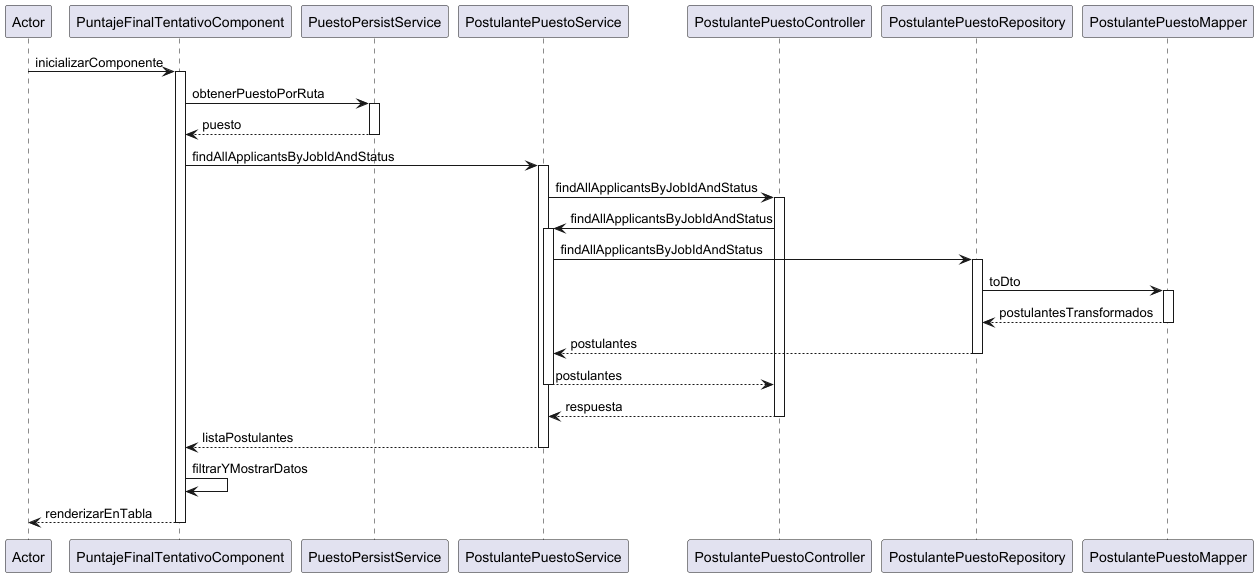

The diagram above was rendered by PlantUML. Its source (embedded in the PNG):
@startuml
participant Actor
Actor -> PuntajeFinalTentativoComponent: inicializarComponente
activate PuntajeFinalTentativoComponent

PuntajeFinalTentativoComponent -> PuestoPersistService: obtenerPuestoPorRuta
activate PuestoPersistService
PuestoPersistService --> PuntajeFinalTentativoComponent: puesto
deactivate PuestoPersistService

PuntajeFinalTentativoComponent -> PostulantePuestoService: findAllApplicantsByJobIdAndStatus
activate PostulantePuestoService

PostulantePuestoService -> PostulantePuestoController: findAllApplicantsByJobIdAndStatus
activate PostulantePuestoController
PostulantePuestoController -> PostulantePuestoService: findAllApplicantsByJobIdAndStatus
activate PostulantePuestoService
PostulantePuestoService -> PostulantePuestoRepository: findAllApplicantsByJobIdAndStatus
activate PostulantePuestoRepository
PostulantePuestoRepository -> PostulantePuestoMapper: toDto
activate PostulantePuestoMapper
PostulantePuestoMapper --> PostulantePuestoRepository: postulantesTransformados
deactivate PostulantePuestoMapper
PostulantePuestoRepository --> PostulantePuestoService: postulantes
deactivate PostulantePuestoRepository
PostulantePuestoService --> PostulantePuestoController: postulantes
deactivate PostulantePuestoService
PostulantePuestoController --> PostulantePuestoService: respuesta
deactivate PostulantePuestoController
PostulantePuestoService --> PuntajeFinalTentativoComponent: listaPostulantes
deactivate PostulantePuestoService

PuntajeFinalTentativoComponent -> PuntajeFinalTentativoComponent: filtrarYMostrarDatos
PuntajeFinalTentativoComponent --> Actor: renderizarEnTabla
deactivate PuntajeFinalTentativoComponent
@enduml